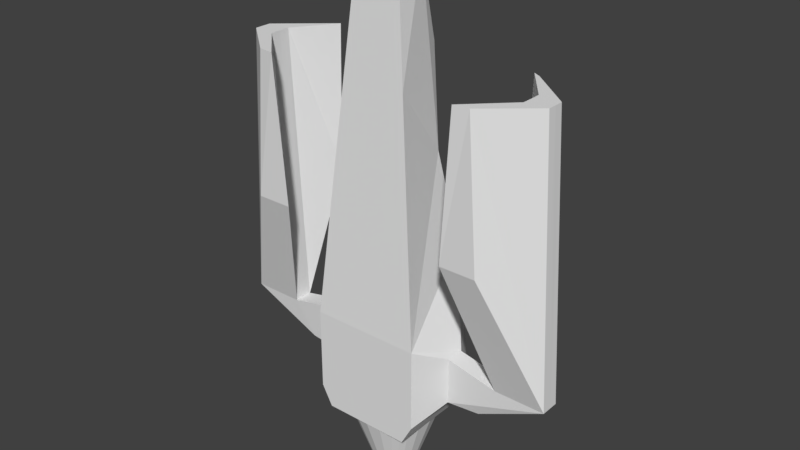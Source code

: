 # Source: playership_1.blend  (saved by Blender 2.78.0; exported with 4.5.12 LTS)
import bpy
from mathutils import Matrix  # noqa: F401  (used for matrix-valued properties, if any)

bpy.ops.wm.read_factory_settings(use_empty=True)
scene = bpy.context.scene
scene.name = 'Scene'

# ---- collections
col_collection_1 = bpy.data.collections.new('Collection 1'); scene.collection.children.link(col_collection_1)

# ---- materials (node trees are filled in below, after node groups)
mat_material = bpy.data.materials.new('Material')
mat_material.alpha_threshold = 0.0
mat_material.roughness = 0.5
mat_material.line_color = (0.0, 0.0, 0.0, 1.0)

# ---- material node trees

# ---- world
world_world = bpy.data.worlds.new('World'); scene.world = world_world
world_world.color = (0.05088, 0.05088, 0.05088)
world_world.use_sun_shadow = False
world_world.sun_shadow_jitter_overblur = 0.0
world_world.cycles.sampling_method = 'MANUAL'

# ---- meshes
me_cube = bpy.data.meshes.new('Cube')
me_cube.from_pydata([(-0.4937, -0.4937, 6.32), (-1.0, -1.0, -3.698), (1.0, -1.0, -3.698), (0.4937, -0.4937, 6.32), (-0.4937, 0.1642, 6.32), (-1.0, 1.0, -3.698), (1.0, 1.0, -3.698), (0.4937, 0.1642, 6.32), (-1.248, -1.0, -1.372), (1.248, -1.0, -1.372), (-0.8667, 0.9591, 0.2381), (0.8667, 0.9591, 0.2381), (-1.248, -1.0, -3.241), (-1.248, 1.0, -3.241), (1.248, -1.0, -3.241), (1.248, 1.0, -3.241), (1.593, -0.2117, -2.839), (1.593, -0.2117, -1.774), (1.593, 0.2117, -2.839), (1.593, 0.2117, -1.774), (-1.593, 0.2117, -1.774), (-1.593, -0.2117, -1.774), (-1.593, -0.2117, -2.839), (-1.593, 0.2117, -2.839), (-8.742e-08, -1.0, -3.698), (-1.0, -7.424e-08, -3.698), (1.0, -2.491e-07, -3.698), (6.239e-07, 1.0, -3.698), (0.5, -1.0, -3.698), (-1.0, 0.5, -3.698), (1.0, 0.5, -3.698), (0.5, 1.0, -3.698), (-0.5, -1.0, -3.698), (-1.0, -0.5, -3.698), (1.0, -0.5, -3.698), (-0.5, 1.0, -3.698), (0.75, -1.0, -3.698), (-1.0, 0.75, -3.698), (1.0, 0.75, -3.698), (0.75, 1.0, -3.698), (-0.25, -1.0, -3.698), (-1.0, -0.25, -3.698), (1.0, -0.25, -3.698), (-0.25, 1.0, -3.698), (0.9814, -2.488e-07, -3.698), (-7.971e-08, -0.9814, -3.698), (0.25, -1.0, -3.698), (-1.0, 0.25, -3.698), (1.0, 0.25, -3.698), (0.25, 1.0, -3.698), (-0.75, -1.0, -3.698), (-1.0, -0.75, -3.698), (1.0, -0.75, -3.698), (-0.75, 1.0, -3.698), (-0.9814, -7.719e-08, -3.698), (6.183e-07, 0.9814, -3.698), (-0.8166, 0.5444, -3.698), (-0.5444, 0.8166, -3.698), (-0.8166, -0.5444, -3.698), (-0.5444, -0.8166, -3.698), (0.8166, -0.5444, -3.698), (0.5444, -0.8166, -3.698), (0.8166, 0.5444, -3.698), (0.5444, 0.8166, -3.698), (0.3103, 0.931, -3.698), (0.931, 0.3103, -3.698), (0.3103, -0.931, -3.698), (0.694, -0.694, -3.698), (-0.931, -0.3103, -3.698), (-0.694, -0.694, -3.698), (-0.3103, -0.931, -3.698), (-0.694, 0.694, -3.698), (-0.931, 0.3103, -3.698), (-0.3103, 0.931, -3.698), (0.931, -0.3103, -3.698), (0.694, 0.694, -3.698), (0.5207, -2.606e-07, -5.012), (9.876e-08, -0.5207, -5.012), (-0.5207, -1.696e-07, -5.012), (4.692e-07, 0.5207, -5.012), (-0.4333, 0.2889, -5.012), (-0.2889, 0.4333, -5.012), (-0.4333, -0.2889, -5.012), (-0.2889, -0.4333, -5.012), (0.4333, -0.2889, -5.012), (0.2889, -0.4333, -5.012), (0.4333, 0.2889, -5.012), (0.2889, 0.4333, -5.012), (0.1647, 0.494, -5.012), (0.494, 0.1647, -5.012), (0.1647, -0.494, -5.012), (0.3682, -0.3682, -5.012), (-0.494, -0.1647, -5.012), (-0.3682, -0.3682, -5.012), (-0.1647, -0.494, -5.012), (-0.3682, 0.3682, -5.012), (-0.494, 0.1647, -5.012), (-0.1647, 0.494, -5.012), (0.494, -0.1647, -5.012), (0.3682, 0.3682, -5.012), (0.04732, 0.142, -4.519), (0.08301, 0.1245, -4.519), (3.552e-07, 0.1496, -4.519), (0.142, 0.04732, -4.519), (0.1496, -2.408e-07, -4.519), (0.1245, 0.08301, -4.519), (0.04732, -0.142, -4.519), (0.08301, -0.1245, -4.519), (2.487e-07, -0.1496, -4.519), (0.1058, -0.1058, -4.519), (0.1245, -0.08301, -4.519), (-0.142, -0.04732, -4.519), (-0.1245, -0.08301, -4.519), (-0.1496, -2.146e-07, -4.519), (-0.1058, -0.1058, -4.519), (-0.08301, -0.1245, -4.519), (-0.04732, -0.142, -4.519), (-0.1058, 0.1058, -4.519), (-0.08301, 0.1245, -4.519), (-0.1245, 0.08301, -4.519), (-0.142, 0.04732, -4.519), (-0.04732, 0.142, -4.519), (0.142, -0.04732, -4.519), (0.1058, 0.1058, -4.519), (2.312, -0.1251, -2.839), (3.913, -0.2117, -2.026), (2.312, 0.1251, -2.839), (3.913, 0.2117, -2.026), (-3.913, 0.2117, -2.026), (-3.913, -0.2117, -2.026), (-2.312, -0.1251, -2.839), (-2.312, 0.1251, -2.839), (1.593, -2.019e-07, -1.774), (-1.593, 1.81e-07, -1.774), (3.913, -1.399e-06, -2.026), (-3.913, 1.356e-06, -2.026), (2.753, 0.2117, -2.026), (-2.753, -0.2117, -2.026), (2.753, -0.2117, -2.026), (-2.753, 0.2117, -2.026), (-2.753, 7.631e-07, -2.026), (2.753, -8.061e-07, -2.026), (3.585, 4.124e-07, 4.185), (3.582, -0.1938, 4.185), (-3.585, 2.937e-06, 4.185), (-3.582, -0.1938, 4.185), (3.081, 0.2369, 4.185), (3.582, 0.1938, 4.185), (-3.081, -0.2369, 4.185), (3.081, -0.2369, 4.185), (-3.582, 0.1938, 4.185), (-3.081, 0.2369, 4.185), (-3.087, 2.553e-06, 4.185), (3.087, 7.932e-07, 4.185), (2.454, 1.084, 0.8922), (2.785, 1.084, 0.9141), (-1.964, -1.084, 0.9141), (-2.785, -1.084, 0.9141), (1.964, -1.084, 0.9141), (2.785, -1.084, 0.9141), (-2.785, 1.084, 0.9141), (-2.454, 1.084, 0.8922), (2.55, -1.066, 4.184), (2.41, 1.109, 4.206), (2.55, 1.066, 4.184), (-2.196, -1.109, 4.184), (-2.55, -1.066, 4.184), (2.196, -1.109, 4.184), (-2.55, 1.066, 4.184), (-2.41, 1.109, 4.206), (0.729, -0.6516, 3.921), (0.5831, 0.6321, 2.311), (-0.729, -0.6516, 3.921), (-0.5831, 0.6321, 2.311), (-0.2649, 0.4302, 5.8), (0.2649, 0.4302, 5.8), (0.3911, 0.6967, 4.513), (-0.3911, 0.6967, 4.513), (1.005, 1.0, -3.059), (1.005, 1.0, -1.554), (-1.005, 1.0, -1.554), (-1.005, 1.0, -3.059), (0.4938, 1.398, -2.676), (0.4938, 1.398, -1.937), (-0.4938, 1.398, -1.937), (-0.4938, 1.398, -2.676)], [], [(12, 1, 50, 32, 40, 24, 46, 28, 36, 2, 14), (13, 15, 6, 39, 31, 49, 27, 43, 35, 53, 5), (12, 13, 5, 37, 29, 47, 25, 41, 33, 51, 1), (75, 39, 6, 38), (170, 171, 7, 3), (4, 0, 3, 7), (13, 12, 22, 23), (172, 173, 10, 8), (173, 171, 11, 10), (172, 8, 9, 170), (2, 52, 34, 42, 26, 48, 30, 38, 6, 15, 14), (11, 9, 17, 132, 19), (10, 11, 179, 180), (8, 12, 14, 9), (16, 18, 126, 124), (18, 19, 136, 127, 126), (10, 13, 23, 20), (8, 10, 20, 133, 21), (15, 11, 19, 18), (14, 15, 18, 16), (9, 14, 16, 17), (12, 8, 21, 22), (74, 44, 26, 42), (73, 43, 27, 55), (71, 53, 35, 57), (67, 60, 34, 52), (65, 62, 30, 48), (64, 49, 31, 63), (55, 27, 49, 64), (44, 65, 48, 26), (46, 66, 61, 28), (24, 45, 66, 46), (36, 67, 52, 2), (28, 61, 67, 36), (33, 41, 68, 58), (41, 25, 54, 68), (50, 69, 59, 32), (1, 51, 69, 50), (51, 33, 58, 69), (40, 70, 45, 24), (32, 59, 70, 40), (29, 37, 71, 56), (37, 5, 53, 71), (25, 47, 72, 54), (47, 29, 56, 72), (57, 35, 43, 73), (60, 74, 42, 34), (62, 75, 38, 30), (63, 31, 39, 75), (62, 65, 89, 86), (45, 70, 94, 77), (44, 74, 98, 76), (54, 72, 96, 78), (61, 66, 90, 85), (70, 59, 83, 94), (58, 68, 92, 82), (72, 56, 80, 96), (66, 45, 77, 90), (63, 75, 99, 87), (64, 63, 87, 88), (68, 54, 78, 92), (73, 55, 79, 97), (71, 57, 81, 95), (75, 62, 86, 99), (55, 64, 88, 79), (59, 69, 93, 83), (57, 73, 97, 81), (67, 61, 85, 91), (56, 71, 95, 80), (65, 44, 76, 89), (69, 58, 82, 93), (74, 60, 84, 98), (60, 67, 91, 84), (89, 76, 104, 103), (101, 123, 105, 103, 104, 122, 110, 109, 107, 106, 108, 116, 115, 114, 112, 111, 113, 120, 119, 117, 118, 121, 102, 100), (96, 80, 119, 120), (83, 93, 114, 115), (86, 89, 103, 105), (97, 79, 102, 121), (93, 82, 112, 114), (85, 90, 106, 107), (81, 97, 121, 118), (77, 94, 116, 108), (90, 77, 108, 106), (98, 84, 110, 122), (94, 83, 115, 116), (91, 85, 107, 109), (76, 98, 122, 104), (95, 81, 118, 117), (84, 91, 109, 110), (87, 99, 123, 101), (88, 87, 101, 100), (80, 95, 117, 119), (82, 92, 111, 112), (99, 86, 105, 123), (79, 88, 100, 102), (78, 96, 120, 113), (92, 78, 113, 111), (124, 126, 127, 134, 125), (129, 135, 128, 131, 130), (22, 21, 137, 129, 130), (147, 127, 155, 164), (17, 16, 124, 125, 138), (23, 22, 130, 131), (20, 23, 131, 128, 139), (137, 140, 152, 148), (128, 135, 144, 150), (21, 133, 140, 137), (133, 20, 139, 140), (125, 134, 142, 143), (19, 132, 141, 136), (132, 17, 138, 141), (153, 149, 143, 142), (152, 151, 150, 144), (148, 152, 144, 145), (146, 153, 142, 147), (136, 141, 153, 146), (128, 150, 168, 160), (135, 129, 145, 144), (140, 139, 151, 152), (141, 138, 149, 153), (145, 129, 157, 166), (134, 127, 147, 142), (150, 151, 169, 168), (161, 160, 168, 169), (158, 159, 162, 167), (157, 156, 165, 166), (155, 154, 163, 164), (129, 137, 156, 157), (146, 147, 164, 163), (137, 148, 165, 156), (148, 145, 166, 165), (138, 125, 159, 158), (151, 139, 161, 169), (143, 149, 167, 162), (136, 146, 163, 154), (127, 136, 154, 155), (139, 128, 160, 161), (149, 138, 158, 167), (125, 143, 162, 159), (0, 172, 170, 3), (171, 173, 177, 176), (0, 4, 173, 172), (9, 11, 171, 170), (174, 175, 176, 177), (173, 4, 174, 177), (7, 171, 176, 175), (4, 7, 175, 174), (181, 180, 184, 185), (13, 10, 180, 181), (11, 15, 178, 179), (15, 13, 181, 178), (184, 183, 182, 185), (179, 178, 182, 183), (178, 181, 185, 182), (180, 179, 183, 184)])
me_cube.materials.append(mat_material)
me_cube.use_remesh_preserve_volume = False
me_cube.use_remesh_preserve_attributes = False
me_cube.use_mirror_vertex_groups = False
me_cube.update()

# ---- objects
ob_cube = bpy.data.objects.new('Cube', me_cube)

# ---- transforms, parenting, visibility, modifiers, constraints
ob_cube.location = (0.0, 0.0, 0.0)
ob_cube.lock_rotations_4d = False
ob_cube.empty_display_type = 'ARROWS'
ob_cube.lineart.crease_threshold = 0.0

# ---- collection membership
col_collection_1.objects.link(ob_cube)

# ---- scene / render settings (as saved in the file)
scene.frame_start = 1; scene.frame_end = 250; scene.frame_set(1)
scene.render.engine = 'CYCLES'
scene.render.resolution_percentage = 50
scene.render.dither_intensity = 0.0
scene.cycles.use_denoising = False
scene.cycles.samples = 128
scene.cycles.sampling_pattern = 'TABULATED_SOBOL'
scene.cycles.light_sampling_threshold = 0.0
scene.cycles.use_adaptive_sampling = False
scene.cycles.use_light_tree = False
scene.cycles.blur_glossy = 0.0
scene.cycles.sample_clamp_indirect = 0.0
scene.view_settings.view_transform = 'Standard'
bpy.context.view_layer.update()

# ---- added for rendering (the .blend has no active camera and no usable light): camera, sun
cam_auto = bpy.data.cameras.new('AutoCamera')
cam_auto.lens = 50.0
cam_auto.sensor_width = 36.0
cam_auto.clip_end = 1000.0
ob_auto_camera = bpy.data.objects.new('AutoCamera', cam_auto)
scene.collection.objects.link(ob_auto_camera)
ob_auto_camera.location = (12.9513, -15.3969, 11.015)
ob_auto_camera.rotation_euler = (1.09748, -7.21219e-08, 0.694738)
scene.camera = ob_auto_camera
light_auto_sun = bpy.data.lights.new('AutoSun', 'SUN')
light_auto_sun.energy = 3.0
light_auto_sun.angle = 0.0523599
ob_auto_sun = bpy.data.objects.new('AutoSun', light_auto_sun)
scene.collection.objects.link(ob_auto_sun)
ob_auto_sun.rotation_euler = (0.872665, 0.174533, 0.523599)
bpy.context.view_layer.update()
